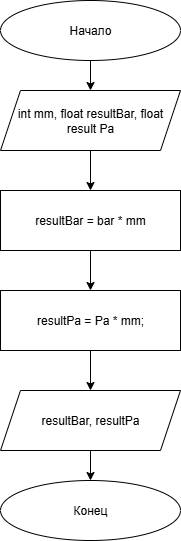

The diagram above was exported from draw.io. Its source (the exported page's mxGraphModel, read from the mxfile embedded in the PNG):
<mxGraphModel dx="1426" dy="806" grid="1" gridSize="10" guides="1" tooltips="1" connect="1" arrows="1" fold="1" page="1" pageScale="1" pageWidth="827" pageHeight="1169" math="0" shadow="0">
  <root>
    <mxCell id="0" />
    <mxCell id="1" parent="0" />
    <mxCell id="RGmtjL97V16848wa9q_6-7" value="" style="edgeStyle=orthogonalEdgeStyle;rounded=0;orthogonalLoop=1;jettySize=auto;html=1;" parent="1" source="RGmtjL97V16848wa9q_6-1" target="RGmtjL97V16848wa9q_6-2" edge="1">
      <mxGeometry relative="1" as="geometry" />
    </mxCell>
    <mxCell id="RGmtjL97V16848wa9q_6-1" value="Начало" style="ellipse;whiteSpace=wrap;html=1;" parent="1" vertex="1">
      <mxGeometry x="330" y="150" width="180" height="60" as="geometry" />
    </mxCell>
    <mxCell id="RGmtjL97V16848wa9q_6-8" value="" style="edgeStyle=orthogonalEdgeStyle;rounded=0;orthogonalLoop=1;jettySize=auto;html=1;" parent="1" source="RGmtjL97V16848wa9q_6-2" target="RGmtjL97V16848wa9q_6-3" edge="1">
      <mxGeometry relative="1" as="geometry" />
    </mxCell>
    <mxCell id="RGmtjL97V16848wa9q_6-2" value="int mm,&amp;nbsp;&lt;span style=&quot;background-color: transparent; color: light-dark(rgb(0, 0, 0), rgb(255, 255, 255));&quot;&gt;float resultBar, float result Pa&lt;/span&gt;" style="shape=parallelogram;perimeter=parallelogramPerimeter;whiteSpace=wrap;html=1;fixedSize=1;" parent="1" vertex="1">
      <mxGeometry x="330" y="240" width="180" height="60" as="geometry" />
    </mxCell>
    <mxCell id="RGmtjL97V16848wa9q_6-9" value="" style="edgeStyle=orthogonalEdgeStyle;rounded=0;orthogonalLoop=1;jettySize=auto;html=1;" parent="1" source="RGmtjL97V16848wa9q_6-3" target="RGmtjL97V16848wa9q_6-4" edge="1">
      <mxGeometry relative="1" as="geometry" />
    </mxCell>
    <mxCell id="RGmtjL97V16848wa9q_6-3" value="resultBar = bar * mm" style="rounded=0;whiteSpace=wrap;html=1;" parent="1" vertex="1">
      <mxGeometry x="330" y="340" width="180" height="60" as="geometry" />
    </mxCell>
    <mxCell id="RGmtjL97V16848wa9q_6-10" value="" style="edgeStyle=orthogonalEdgeStyle;rounded=0;orthogonalLoop=1;jettySize=auto;html=1;" parent="1" source="RGmtjL97V16848wa9q_6-4" target="RGmtjL97V16848wa9q_6-5" edge="1">
      <mxGeometry relative="1" as="geometry" />
    </mxCell>
    <mxCell id="RGmtjL97V16848wa9q_6-4" value="resultPa = Pa * mm;" style="rounded=0;whiteSpace=wrap;html=1;" parent="1" vertex="1">
      <mxGeometry x="330" y="440" width="180" height="60" as="geometry" />
    </mxCell>
    <mxCell id="RGmtjL97V16848wa9q_6-11" value="" style="edgeStyle=orthogonalEdgeStyle;rounded=0;orthogonalLoop=1;jettySize=auto;html=1;" parent="1" source="RGmtjL97V16848wa9q_6-5" target="RGmtjL97V16848wa9q_6-6" edge="1">
      <mxGeometry relative="1" as="geometry" />
    </mxCell>
    <mxCell id="RGmtjL97V16848wa9q_6-5" value="resultBar, resultPa" style="shape=parallelogram;perimeter=parallelogramPerimeter;whiteSpace=wrap;html=1;fixedSize=1;" parent="1" vertex="1">
      <mxGeometry x="330" y="540" width="180" height="60" as="geometry" />
    </mxCell>
    <mxCell id="RGmtjL97V16848wa9q_6-6" value="Конец" style="ellipse;whiteSpace=wrap;html=1;" parent="1" vertex="1">
      <mxGeometry x="330" y="630" width="180" height="60" as="geometry" />
    </mxCell>
  </root>
</mxGraphModel>